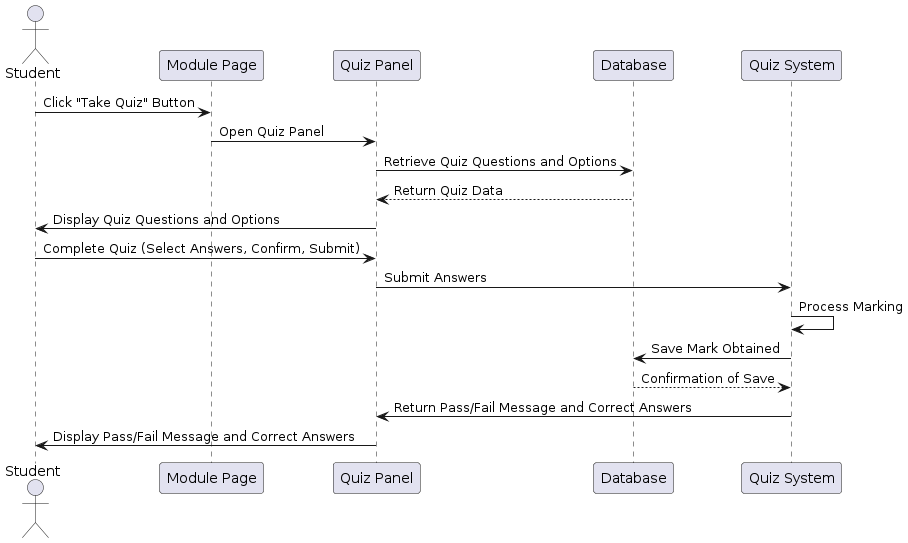

The diagram above was rendered by PlantUML. Its source (embedded in the PNG):
@startuml
actor Student
participant "Module Page" as ModulePage
participant "Quiz Panel" as QuizPanel
participant "Database" as DB
participant "Quiz System" as QuizSystem

Student -> ModulePage: Click "Take Quiz" Button
ModulePage -> QuizPanel: Open Quiz Panel

QuizPanel -> DB: Retrieve Quiz Questions and Options
DB --> QuizPanel: Return Quiz Data

QuizPanel -> Student: Display Quiz Questions and Options
Student -> QuizPanel: Complete Quiz (Select Answers, Confirm, Submit)

QuizPanel -> QuizSystem: Submit Answers
QuizSystem -> QuizSystem: Process Marking
QuizSystem -> DB: Save Mark Obtained
DB --> QuizSystem: Confirmation of Save

QuizSystem -> QuizPanel: Return Pass/Fail Message and Correct Answers
QuizPanel -> Student: Display Pass/Fail Message and Correct Answers
@enduml